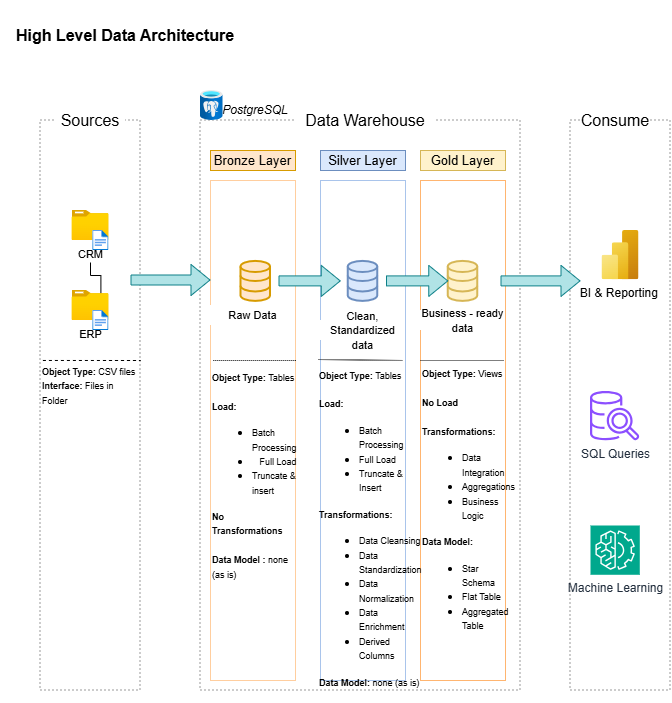

The diagram above was exported from draw.io. Its source (the exported page's mxGraphModel, read from the mxfile embedded in the PNG):
<mxGraphModel dx="850" dy="744" grid="1" gridSize="10" guides="1" tooltips="1" connect="1" arrows="1" fold="1" page="1" pageScale="1" pageWidth="850" pageHeight="1100" math="0" shadow="0">
  <root>
    <mxCell id="0" />
    <mxCell id="1" parent="0" />
    <mxCell id="QN2JsglmA_yS_AsuLrTB-2" parent="1" style="text;html=1;whiteSpace=wrap;strokeColor=none;fillColor=none;align=center;verticalAlign=middle;rounded=0;" value="&lt;font size=&quot;3&quot;&gt;&lt;b&gt;High Level Data Architecture&lt;/b&gt;&lt;/font&gt;" vertex="1">
      <mxGeometry height="70" width="250" as="geometry" />
    </mxCell>
    <mxCell id="QN2JsglmA_yS_AsuLrTB-3" parent="1" style="rounded=0;whiteSpace=wrap;html=1;fillColor=none;dashed=1;dashPattern=1 1;strokeColor=light-dark(#CCCCCC,#EDEDED);strokeWidth=2;" value="" vertex="1">
      <mxGeometry height="570" width="100" x="40" y="120" as="geometry" />
    </mxCell>
    <mxCell id="QN2JsglmA_yS_AsuLrTB-4" parent="1" style="rounded=0;whiteSpace=wrap;html=1;strokeColor=none;" value="&lt;font style=&quot;font-size: 16px;&quot;&gt;Sources&lt;/font&gt;" vertex="1">
      <mxGeometry height="30" width="70" x="55" y="105" as="geometry" />
    </mxCell>
    <mxCell id="YtIRb2T4U58Cd767x0Bg-1" parent="1" style="rounded=0;whiteSpace=wrap;html=1;dashed=1;dashPattern=1 1;strokeColor=#CCCCCC;strokeWidth=2;fillColor=none;" value="" vertex="1">
      <mxGeometry height="570" width="320" x="200" y="120" as="geometry" />
    </mxCell>
    <mxCell id="YtIRb2T4U58Cd767x0Bg-2" parent="1" style="rounded=0;whiteSpace=wrap;html=1;dashed=1;dashPattern=1 1;strokeColor=light-dark(#CCCCCC,#EDEDED);fillColor=none;strokeWidth=2;" value="" vertex="1">
      <mxGeometry height="570" width="100" x="570" y="120" as="geometry" />
    </mxCell>
    <mxCell id="YtIRb2T4U58Cd767x0Bg-3" parent="1" style="rounded=1;whiteSpace=wrap;html=1;roundedPerimeter=1;strokeColor=none;" value="&lt;font style=&quot;font-size: 16px;&quot;&gt;Data Warehouse&lt;/font&gt;" vertex="1">
      <mxGeometry height="40" width="140" x="295" y="100" as="geometry" />
    </mxCell>
    <mxCell id="YtIRb2T4U58Cd767x0Bg-4" parent="1" style="rounded=1;whiteSpace=wrap;html=1;roundedPerimeter=1;strokeColor=none;" value="&lt;font style=&quot;font-size: 16px;&quot;&gt;Consume&lt;/font&gt;" vertex="1">
      <mxGeometry height="30" width="70" x="580" y="105" as="geometry" />
    </mxCell>
    <mxCell id="YtIRb2T4U58Cd767x0Bg-5" parent="1" style="rounded=0;whiteSpace=wrap;html=1;strokeColor=#d79b00;fillColor=#ffe6cc;" value="&lt;font style=&quot;font-size: 13px;&quot;&gt;Bronze Layer&lt;/font&gt;" vertex="1">
      <mxGeometry height="20" width="85" x="210" y="150" as="geometry" />
    </mxCell>
    <mxCell id="YtIRb2T4U58Cd767x0Bg-6" parent="1" style="rounded=0;whiteSpace=wrap;html=1;strokeColor=#FFCE9F;fillColor=none;" value="" vertex="1">
      <mxGeometry height="500" width="85" x="210" y="180" as="geometry" />
    </mxCell>
    <mxCell id="YtIRb2T4U58Cd767x0Bg-13" parent="1" style="rounded=0;whiteSpace=wrap;html=1;strokeColor=#6c8ebf;fillColor=#dae8fc;" value="&lt;font style=&quot;font-size: 13px;&quot;&gt;Silver Layer&lt;/font&gt;" vertex="1">
      <mxGeometry height="20" width="85" x="320" y="150" as="geometry" />
    </mxCell>
    <mxCell id="YtIRb2T4U58Cd767x0Bg-14" parent="1" style="rounded=0;whiteSpace=wrap;html=1;strokeColor=#A9C4EB;fillColor=none;" value="" vertex="1">
      <mxGeometry height="500" width="85" x="320" y="180" as="geometry" />
    </mxCell>
    <mxCell id="YtIRb2T4U58Cd767x0Bg-15" parent="1" style="rounded=0;whiteSpace=wrap;html=1;strokeColor=#d6b656;fillColor=#fff2cc;" value="&lt;font style=&quot;font-size: 13px;&quot;&gt;Gold Layer&lt;/font&gt;" vertex="1">
      <mxGeometry height="20" width="85" x="420" y="150" as="geometry" />
    </mxCell>
    <mxCell id="YtIRb2T4U58Cd767x0Bg-16" parent="1" style="rounded=0;whiteSpace=wrap;html=1;strokeColor=#FFB570;fillColor=none;" value="" vertex="1">
      <mxGeometry height="500" width="85" x="420" y="180" as="geometry" />
    </mxCell>
    <mxCell id="YtIRb2T4U58Cd767x0Bg-44" edge="1" parent="1" source="YtIRb2T4U58Cd767x0Bg-17" style="edgeStyle=orthogonalEdgeStyle;rounded=0;orthogonalLoop=1;jettySize=auto;html=1;defaultLabelBackgroundColor=page;" target="YtIRb2T4U58Cd767x0Bg-26" value="">
      <mxGeometry relative="1" as="geometry" />
    </mxCell>
    <mxCell id="YtIRb2T4U58Cd767x0Bg-17" parent="1" style="image;aspect=fixed;html=1;align=center;fontSize=12;image=img/lib/azure2/general/Folder_Blank.svg;points=[[0.5,0.083,0],[0.5,1,0],[0.003,0.5,0],[0.998,0.554,0],[0.99,0.114,0],[0.987,0.996,0],[0.013,0.996,0],[0.013,0.004,0]];labelPerimeter=1;" value="&lt;font style=&quot;font-size: 11px;&quot;&gt;CRM&lt;/font&gt;" vertex="1">
      <mxGeometry height="30" width="36.97" x="71.51" y="210" as="geometry" />
    </mxCell>
    <mxCell id="YtIRb2T4U58Cd767x0Bg-18" parent="1" style="image;aspect=fixed;html=1;align=center;fontSize=12;image=img/lib/azure2/general/File.svg;points=[[0.5,0.003,0],[0.5,0.998,0],[0,0.5,0],[1,0.5,0],[0.984,0.32,0],[0.993,0.985,0],[0.007,0.985,0],[0.007,0.015,0]];labelPerimeter=1;" value="" vertex="1">
      <mxGeometry height="20" width="16.23" x="92.25" y="230" as="geometry" />
    </mxCell>
    <mxCell id="YtIRb2T4U58Cd767x0Bg-25" parent="1" style="image;aspect=fixed;html=1;align=center;fontSize=12;image=img/lib/azure2/general/Folder_Blank.svg;points=[[0.5,0.083,0],[0.5,1,0],[0.003,0.5,0],[0.998,0.554,0],[0.99,0.114,0],[0.987,0.996,0],[0.013,0.996,0],[0.013,0.004,0]];labelPerimeter=1;" value="&lt;font style=&quot;font-size: 11px;&quot;&gt;ERP&lt;/font&gt;" vertex="1">
      <mxGeometry height="30" width="36.97" x="71.51" y="290" as="geometry" />
    </mxCell>
    <mxCell id="YtIRb2T4U58Cd767x0Bg-26" parent="1" style="image;aspect=fixed;html=1;align=center;fontSize=12;image=img/lib/azure2/general/File.svg;points=[[0.5,0.003,0],[0.5,0.998,0],[0,0.5,0],[1,0.5,0],[0.984,0.32,0],[0.993,0.985,0],[0.007,0.985,0],[0.007,0.015,0]];labelPerimeter=1;" value="" vertex="1">
      <mxGeometry height="20" width="16.23" x="92.25" y="310" as="geometry" />
    </mxCell>
    <mxCell id="YtIRb2T4U58Cd767x0Bg-30" edge="1" parent="1" source="QN2JsglmA_yS_AsuLrTB-3" style="endArrow=none;html=1;rounded=0;defaultLabelBackgroundColor=page;exitX=0.024;exitY=0.421;exitDx=0;exitDy=0;dashed=1;exitPerimeter=0;" value="">
      <mxGeometry height="50" relative="1" width="50" x="-0.3213" as="geometry">
        <Array as="points">
          <mxPoint x="140" y="360" />
        </Array>
        <mxPoint x="71.51" y="360" as="sourcePoint" />
        <mxPoint x="101.51" y="360" as="targetPoint" />
      </mxGeometry>
    </mxCell>
    <mxCell id="YtIRb2T4U58Cd767x0Bg-31" parent="1" style="text;html=1;whiteSpace=wrap;strokeColor=none;fillColor=none;align=left;verticalAlign=middle;rounded=0;" value="&lt;font style=&quot;font-size: 9px;&quot;&gt;&lt;b style=&quot;&quot;&gt;Object Type: &lt;/b&gt;CSV files&lt;/font&gt;&lt;div style=&quot;&quot;&gt;&lt;font style=&quot;font-size: 9px;&quot;&gt;&lt;b style=&quot;&quot;&gt;Interface: &lt;/b&gt;Files in Folder&amp;nbsp;&lt;b style=&quot;&quot;&gt;&amp;nbsp;&lt;/b&gt;&lt;/font&gt;&lt;/div&gt;" vertex="1">
      <mxGeometry height="30" width="100" x="40" y="370" as="geometry" />
    </mxCell>
    <mxCell id="YtIRb2T4U58Cd767x0Bg-32" parent="1" style="html=1;verticalLabelPosition=bottom;align=center;labelBackgroundColor=#ffffff;verticalAlign=top;strokeWidth=2;strokeColor=#d79b00;shadow=0;dashed=0;shape=mxgraph.ios7.icons.data;labelPerimeter=1;fillColor=#ffe6cc;" value="" vertex="1">
      <mxGeometry height="40" width="29.5" x="240.5" y="260.9" as="geometry" />
    </mxCell>
    <mxCell id="YtIRb2T4U58Cd767x0Bg-35" parent="1" style="html=1;verticalLabelPosition=bottom;align=center;labelBackgroundColor=#ffffff;verticalAlign=top;strokeWidth=2;strokeColor=#6c8ebf;shadow=0;dashed=0;shape=mxgraph.ios7.icons.data;labelPerimeter=1;fillColor=#dae8fc;" value="" vertex="1">
      <mxGeometry height="40" width="29.5" x="347.75" y="260.9" as="geometry" />
    </mxCell>
    <mxCell id="YtIRb2T4U58Cd767x0Bg-36" parent="1" style="html=1;verticalLabelPosition=bottom;align=center;labelBackgroundColor=#ffffff;verticalAlign=top;strokeWidth=2;strokeColor=#d6b656;shadow=0;dashed=0;shape=mxgraph.ios7.icons.data;labelPerimeter=1;fillColor=#fff2cc;" value="" vertex="1">
      <mxGeometry height="40" width="29.5" x="447.75" y="260.9" as="geometry" />
    </mxCell>
    <mxCell id="YtIRb2T4U58Cd767x0Bg-37" edge="1" parent="1" style="shape=flexArrow;endArrow=classic;html=1;rounded=0;defaultLabelBackgroundColor=page;fillColor=#b0e3e6;strokeColor=#0e8088;" value="">
      <mxGeometry height="50" relative="1" width="50" as="geometry">
        <mxPoint x="130" y="279.5" as="sourcePoint" />
        <mxPoint x="210" y="279.5" as="targetPoint" />
      </mxGeometry>
    </mxCell>
    <mxCell id="YtIRb2T4U58Cd767x0Bg-38" edge="1" parent="1" style="shape=flexArrow;endArrow=classic;html=1;rounded=0;defaultLabelBackgroundColor=page;fillColor=#b0e3e6;strokeColor=#0e8088;" value="">
      <mxGeometry height="50" relative="1" width="50" as="geometry">
        <mxPoint x="500" y="280.4" as="sourcePoint" />
        <mxPoint x="580" y="280.4" as="targetPoint" />
      </mxGeometry>
    </mxCell>
    <mxCell id="YtIRb2T4U58Cd767x0Bg-39" edge="1" parent="1" style="shape=flexArrow;endArrow=classic;html=1;rounded=0;defaultLabelBackgroundColor=page;fillColor=#b0e3e6;strokeColor=#0e8088;" value="">
      <mxGeometry height="50" relative="1" width="50" x="-0.004" as="geometry">
        <Array as="points" />
        <mxPoint x="278" y="280.4" as="sourcePoint" />
        <mxPoint x="340.25" y="280.4" as="targetPoint" />
      </mxGeometry>
    </mxCell>
    <mxCell id="YtIRb2T4U58Cd767x0Bg-42" edge="1" parent="1" style="shape=flexArrow;endArrow=classic;html=1;rounded=0;defaultLabelBackgroundColor=page;fillColor=#b0e3e6;strokeColor=#0e8088;" value="">
      <mxGeometry height="50" relative="1" width="50" x="-0.004" as="geometry">
        <Array as="points" />
        <mxPoint x="385.5" y="280.4" as="sourcePoint" />
        <mxPoint x="447.75" y="280.4" as="targetPoint" />
      </mxGeometry>
    </mxCell>
    <mxCell id="YtIRb2T4U58Cd767x0Bg-43" parent="1" style="text;html=1;whiteSpace=wrap;strokeColor=none;fillColor=default;align=center;verticalAlign=middle;rounded=0;" value="&lt;font style=&quot;font-size: 11px;&quot;&gt;Raw Data&lt;/font&gt;" vertex="1">
      <mxGeometry height="20" width="85" x="210" y="305" as="geometry" />
    </mxCell>
    <mxCell id="YtIRb2T4U58Cd767x0Bg-45" parent="1" style="text;html=1;whiteSpace=wrap;strokeColor=none;fillColor=default;align=center;verticalAlign=middle;rounded=0;" value="&lt;font style=&quot;font-size: 11px;&quot;&gt;Clean, Standardized data&lt;/font&gt;" vertex="1">
      <mxGeometry height="20" width="85" x="320" y="320" as="geometry" />
    </mxCell>
    <mxCell id="YtIRb2T4U58Cd767x0Bg-46" parent="1" style="text;html=1;whiteSpace=wrap;strokeColor=none;fillColor=default;align=center;verticalAlign=middle;rounded=0;" value="&lt;font style=&quot;font-size: 11px;&quot;&gt;Business - ready data&lt;/font&gt;" vertex="1">
      <mxGeometry height="20" width="85" x="420" y="310" as="geometry" />
    </mxCell>
    <mxCell id="YtIRb2T4U58Cd767x0Bg-47" edge="1" parent="1" style="endArrow=none;html=1;rounded=0;defaultLabelBackgroundColor=page;entryX=0.969;entryY=0.36;entryDx=0;entryDy=0;entryPerimeter=0;dashed=1;dashPattern=1 1;" target="YtIRb2T4U58Cd767x0Bg-14" value="">
      <mxGeometry height="50" relative="1" width="50" as="geometry">
        <mxPoint x="318" y="359" as="sourcePoint" />
        <mxPoint x="398" y="359" as="targetPoint" />
      </mxGeometry>
    </mxCell>
    <mxCell id="YtIRb2T4U58Cd767x0Bg-48" edge="1" parent="1" source="YtIRb2T4U58Cd767x0Bg-6" style="endArrow=none;html=1;rounded=0;defaultLabelBackgroundColor=page;entryX=1.007;entryY=0.716;entryDx=0;entryDy=0;entryPerimeter=0;dashed=1;dashPattern=1 1;exitX=0.033;exitY=0.36;exitDx=0;exitDy=0;exitPerimeter=0;" value="">
      <mxGeometry height="50" relative="1" width="50" as="geometry">
        <mxPoint x="207" y="360" as="sourcePoint" />
        <mxPoint x="295" y="360" as="targetPoint" />
      </mxGeometry>
    </mxCell>
    <mxCell id="YtIRb2T4U58Cd767x0Bg-49" edge="1" parent="1" style="endArrow=none;html=1;rounded=0;defaultLabelBackgroundColor=page;entryX=0.988;entryY=0.36;entryDx=0;entryDy=0;entryPerimeter=0;dashed=1;dashPattern=1 1;" target="YtIRb2T4U58Cd767x0Bg-16" value="">
      <mxGeometry height="50" relative="1" width="50" as="geometry">
        <mxPoint x="420" y="360" as="sourcePoint" />
        <mxPoint x="508" y="360" as="targetPoint" />
      </mxGeometry>
    </mxCell>
    <mxCell id="YtIRb2T4U58Cd767x0Bg-51" parent="1" style="text;html=1;whiteSpace=wrap;strokeColor=none;fillColor=none;align=left;verticalAlign=middle;rounded=0;" value="&lt;font style=&quot;font-size: 9px;&quot;&gt;&lt;b style=&quot;&quot;&gt;Object Type: &lt;/b&gt;Tables&lt;/font&gt;&lt;div&gt;&lt;font style=&quot;font-size: 9px;&quot;&gt;&lt;br&gt;&lt;/font&gt;&lt;/div&gt;&lt;div&gt;&lt;b&gt;&lt;font style=&quot;font-size: 9px;&quot;&gt;Load:&amp;nbsp;&lt;/font&gt;&lt;/b&gt;&lt;/div&gt;&lt;div&gt;&lt;ul&gt;&lt;li&gt;&lt;font style=&quot;font-size: 9px;&quot;&gt;Batch Processing&lt;/font&gt;&lt;/li&gt;&lt;li&gt;&lt;font style=&quot;font-size: 9px;&quot;&gt;&lt;b&gt;&amp;nbsp; &amp;nbsp;&lt;/b&gt;Full Load&lt;/font&gt;&lt;/li&gt;&lt;li&gt;&lt;span style=&quot;background-color: transparent; color: light-dark(#000000, var(--ge-light-color, #ffffff));&quot;&gt;&lt;font style=&quot;font-size: 9px;&quot;&gt;Truncate &amp;amp; insert&lt;/font&gt;&lt;/span&gt;&lt;/li&gt;&lt;/ul&gt;&lt;b&gt;&lt;font style=&quot;font-size: 9px;&quot;&gt;No Transformations&lt;/font&gt;&lt;/b&gt;&lt;/div&gt;&lt;div&gt;&lt;b&gt;&lt;font style=&quot;font-size: 9px;&quot;&gt;&lt;br&gt;&lt;/font&gt;&lt;/b&gt;&lt;/div&gt;&lt;div&gt;&lt;font style=&quot;font-size: 9px;&quot;&gt;&lt;b&gt;Data Model : &lt;/b&gt;none (as is)&lt;/font&gt;&lt;/div&gt;" vertex="1">
      <mxGeometry height="30" width="60" x="210" y="460" as="geometry" />
    </mxCell>
    <mxCell id="YtIRb2T4U58Cd767x0Bg-52" parent="1" style="text;html=1;whiteSpace=wrap;strokeColor=none;fillColor=none;align=left;verticalAlign=middle;rounded=0;" value="&lt;font style=&quot;font-size: 9px;&quot;&gt;&lt;b style=&quot;&quot;&gt;Object Type: &lt;/b&gt;Tables&amp;nbsp;&lt;/font&gt;&lt;div&gt;&lt;font style=&quot;font-size: 9px;&quot;&gt;&lt;br&gt;&lt;/font&gt;&lt;/div&gt;&lt;div&gt;&lt;b&gt;&lt;font style=&quot;font-size: 9px;&quot;&gt;Load:&lt;/font&gt;&lt;/b&gt;&lt;/div&gt;&lt;div&gt;&lt;ul&gt;&lt;li&gt;&lt;font style=&quot;font-size: 9px;&quot;&gt;Batch Processing&amp;nbsp;&lt;/font&gt;&lt;/li&gt;&lt;li&gt;&lt;font style=&quot;font-size: 9px;&quot;&gt;Full Load&lt;/font&gt;&lt;/li&gt;&lt;li&gt;&lt;font style=&quot;font-size: 9px;&quot;&gt;Truncate &amp;amp; Insert&amp;nbsp;&lt;/font&gt;&lt;/li&gt;&lt;/ul&gt;&lt;b&gt;&lt;font style=&quot;font-size: 9px;&quot;&gt;Transformations:&lt;/font&gt;&lt;/b&gt;&lt;/div&gt;&lt;div&gt;&lt;ul&gt;&lt;li&gt;&lt;font style=&quot;font-size: 9px;&quot;&gt;Data Cleansing&amp;nbsp;&lt;/font&gt;&lt;/li&gt;&lt;li&gt;&lt;font style=&quot;font-size: 9px;&quot;&gt;Data Standardization&amp;nbsp;&lt;/font&gt;&lt;/li&gt;&lt;li&gt;&lt;font style=&quot;font-size: 9px;&quot;&gt;Data Normalization&amp;nbsp;&lt;/font&gt;&lt;/li&gt;&lt;li&gt;&lt;font style=&quot;font-size: 9px;&quot;&gt;Data Enrichment&amp;nbsp;&lt;/font&gt;&lt;/li&gt;&lt;li&gt;&lt;font style=&quot;font-size: 9px;&quot;&gt;Derived Columns&amp;nbsp;&lt;/font&gt;&lt;/li&gt;&lt;/ul&gt;&lt;font style=&quot;font-size: 9px;&quot;&gt;&lt;b style=&quot;background-color: transparent; color: light-dark(#000000, var(--ge-light-color, #ffffff));&quot;&gt;Data Model: &lt;/b&gt;&lt;span style=&quot;background-color: transparent; color: light-dark(#000000, var(--ge-light-color, #ffffff));&quot;&gt;none (as is)&lt;/span&gt;&lt;b style=&quot;background-color: transparent; color: light-dark(#000000, var(--ge-light-color, #ffffff));&quot;&gt;&amp;nbsp;&lt;/b&gt;&lt;/font&gt;&lt;/div&gt;&lt;div&gt;&lt;br&gt;&lt;/div&gt;" vertex="1">
      <mxGeometry height="30" width="60" x="317.25" y="520" as="geometry" />
    </mxCell>
    <mxCell id="YtIRb2T4U58Cd767x0Bg-53" parent="1" style="text;html=1;whiteSpace=wrap;strokeColor=none;fillColor=none;align=left;verticalAlign=middle;rounded=0;" value="&lt;font style=&quot;font-size: 9px;&quot;&gt;&lt;b style=&quot;&quot;&gt;Object Type: &lt;/b&gt;Views&lt;/font&gt;&lt;div&gt;&lt;font style=&quot;font-size: 9px;&quot;&gt;&lt;br&gt;&lt;/font&gt;&lt;/div&gt;&lt;div&gt;&lt;b&gt;&lt;font style=&quot;font-size: 9px;&quot;&gt;No Load&lt;/font&gt;&lt;/b&gt;&lt;/div&gt;&lt;div&gt;&lt;b&gt;&lt;font style=&quot;font-size: 9px;&quot;&gt;&lt;br&gt;&lt;/font&gt;&lt;/b&gt;&lt;/div&gt;&lt;div&gt;&lt;b&gt;&lt;font style=&quot;font-size: 9px;&quot;&gt;Transformations:&lt;/font&gt;&lt;/b&gt;&lt;/div&gt;&lt;div&gt;&lt;ul&gt;&lt;li&gt;&lt;font style=&quot;font-size: 9px;&quot;&gt;Data Integration&amp;nbsp;&lt;/font&gt;&lt;/li&gt;&lt;li&gt;&lt;font style=&quot;font-size: 9px;&quot;&gt;Aggregations&lt;/font&gt;&lt;/li&gt;&lt;li&gt;&lt;font style=&quot;font-size: 9px;&quot;&gt;Business Logic&amp;nbsp;&lt;/font&gt;&lt;/li&gt;&lt;/ul&gt;&lt;b style=&quot;background-color: transparent; color: light-dark(#000000, var(--ge-light-color, #ffffff));&quot;&gt;&lt;font style=&quot;font-size: 9px;&quot;&gt;Data Model:&lt;/font&gt;&lt;/b&gt;&lt;/div&gt;&lt;div&gt;&lt;ul&gt;&lt;li&gt;&lt;span style=&quot;background-color: transparent; color: light-dark(#000000, var(--ge-light-color, #ffffff));&quot;&gt;&lt;font style=&quot;font-size: 9px;&quot;&gt;Star Schema&amp;nbsp;&lt;/font&gt;&lt;/span&gt;&lt;/li&gt;&lt;li&gt;&lt;span style=&quot;background-color: transparent; color: light-dark(#000000, var(--ge-light-color, #ffffff));&quot;&gt;&lt;font style=&quot;font-size: 9px;&quot;&gt;Flat Table&amp;nbsp;&lt;/font&gt;&lt;/span&gt;&lt;/li&gt;&lt;li&gt;&lt;font style=&quot;font-size: 9px;&quot;&gt;&lt;span style=&quot;background-color: transparent; color: light-dark(#000000, var(--ge-light-color, #ffffff));&quot;&gt;Aggregated Table&amp;nbsp;&lt;/span&gt;&lt;b style=&quot;background-color: transparent; color: light-dark(#000000, var(--ge-light-color, #ffffff));&quot;&gt;&amp;nbsp;&lt;/b&gt;&lt;/font&gt;&lt;/li&gt;&lt;/ul&gt;&lt;/div&gt;" vertex="1">
      <mxGeometry height="30" width="60" x="420" y="490" as="geometry" />
    </mxCell>
    <mxCell id="YtIRb2T4U58Cd767x0Bg-55" parent="1" style="image;aspect=fixed;html=1;align=center;fontSize=12;image=img/lib/azure2/analytics/Power_BI_Embedded.svg;points=[[0.777,0,0],[0.5,1,0],[0.038,0.5,0],[1,0.5,0],[0.993,0.018,0],[0.993,0.982,0],[0.007,0.982,0]];labelPerimeter=1;" value="BI &amp;amp; Reporting&amp;nbsp;" vertex="1">
      <mxGeometry height="49.29" width="36.97" x="601.52" y="230" as="geometry" />
    </mxCell>
    <mxCell id="YtIRb2T4U58Cd767x0Bg-56" parent="1" style="sketch=0;outlineConnect=0;fontColor=#232F3E;gradientColor=none;fillColor=#8C4FFF;strokeColor=none;dashed=0;verticalLabelPosition=bottom;verticalAlign=top;align=center;html=1;fontSize=12;fontStyle=0;aspect=fixed;pointerEvents=1;shape=mxgraph.aws4.redshift_query_editor_v20_light;labelPerimeter=1;" value="SQL Queries" vertex="1">
      <mxGeometry height="49.29" width="49.29" x="590" y="391" as="geometry" />
    </mxCell>
    <mxCell id="YtIRb2T4U58Cd767x0Bg-57" parent="1" style="sketch=0;points=[[0,0,0],[0.25,0,0],[0.5,0,0],[0.75,0,0],[1,0,0],[0,1,0],[0.25,1,0],[0.5,1,0],[0.75,1,0],[1,1,0],[0,0.25,0],[0,0.5,0],[0,0.75,0],[1,0.25,0],[1,0.5,0],[1,0.75,0]];outlineConnect=0;fontColor=#232F3E;fillColor=#01A88D;strokeColor=#ffffff;dashed=0;verticalLabelPosition=bottom;verticalAlign=top;align=center;html=1;fontSize=12;fontStyle=0;aspect=fixed;shape=mxgraph.aws4.resourceIcon;resIcon=mxgraph.aws4.machine_learning;labelPerimeter=1;" value="Machine Learning" vertex="1">
      <mxGeometry height="49.29" width="49.29" x="590" y="525" as="geometry" />
    </mxCell>
    <mxCell id="YtIRb2T4U58Cd767x0Bg-58" parent="1" style="image;aspect=fixed;html=1;align=center;fontSize=12;image=img/lib/azure2/databases/Azure_Database_PostgreSQL_Server.svg;points=[[0.5,0.003,0],[0.502,0.998,0],[0,0.499,0],[1,0.499,0],[0.976,0.093,0],[0.983,0.9,0],[0.017,0.9,0],[0.014,0.103,0]];labelPerimeter=1;" value="" vertex="1">
      <mxGeometry height="30" width="22.5" x="200" y="90" as="geometry" />
    </mxCell>
    <mxCell id="YtIRb2T4U58Cd767x0Bg-59" parent="1" style="text;html=1;whiteSpace=wrap;strokeColor=none;fillColor=none;align=center;verticalAlign=middle;rounded=0;" value="&lt;i&gt;PostgreSQL&lt;/i&gt;" vertex="1">
      <mxGeometry height="30" width="60" x="225.25" y="95" as="geometry" />
    </mxCell>
  </root>
</mxGraphModel>